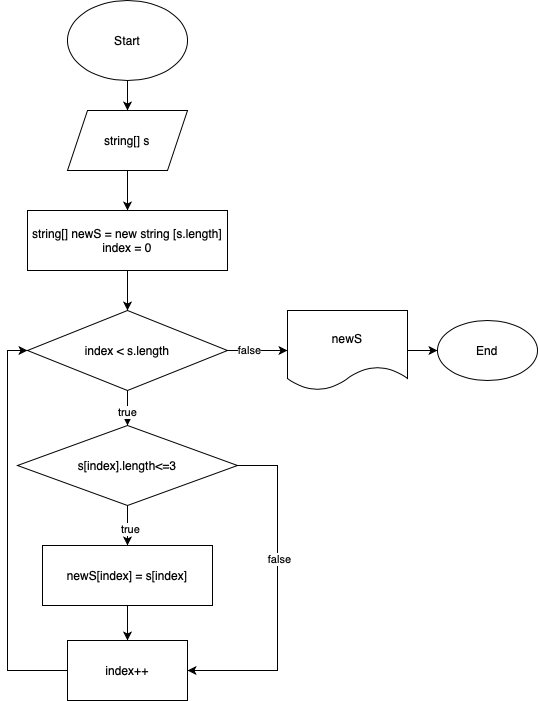

The diagram above was exported from draw.io. Its source (the exported page's mxGraphModel, read from the mxfile embedded in the PNG):
<mxGraphModel dx="954" dy="566" grid="1" gridSize="10" guides="1" tooltips="1" connect="1" arrows="1" fold="1" page="1" pageScale="1" pageWidth="827" pageHeight="1169" math="0" shadow="0">
  <root>
    <mxCell id="0" />
    <mxCell id="1" parent="0" />
    <mxCell id="Fs18nKZfYQCav3T7-1VX-28" value="" style="edgeStyle=orthogonalEdgeStyle;rounded=0;orthogonalLoop=1;jettySize=auto;html=1;" edge="1" parent="1" source="Fs18nKZfYQCav3T7-1VX-1" target="Fs18nKZfYQCav3T7-1VX-3">
      <mxGeometry relative="1" as="geometry" />
    </mxCell>
    <mxCell id="Fs18nKZfYQCav3T7-1VX-1" value="Start" style="ellipse;whiteSpace=wrap;html=1;" vertex="1" parent="1">
      <mxGeometry x="330" y="120" width="120" height="80" as="geometry" />
    </mxCell>
    <mxCell id="Fs18nKZfYQCav3T7-1VX-5" value="" style="edgeStyle=orthogonalEdgeStyle;rounded=0;orthogonalLoop=1;jettySize=auto;html=1;" edge="1" parent="1" source="Fs18nKZfYQCav3T7-1VX-3" target="Fs18nKZfYQCav3T7-1VX-4">
      <mxGeometry relative="1" as="geometry" />
    </mxCell>
    <mxCell id="Fs18nKZfYQCav3T7-1VX-3" value="string[] s" style="shape=parallelogram;perimeter=parallelogramPerimeter;whiteSpace=wrap;html=1;fixedSize=1;" vertex="1" parent="1">
      <mxGeometry x="330" y="230" width="120" height="60" as="geometry" />
    </mxCell>
    <mxCell id="Fs18nKZfYQCav3T7-1VX-7" value="" style="edgeStyle=orthogonalEdgeStyle;rounded=0;orthogonalLoop=1;jettySize=auto;html=1;entryX=0.5;entryY=0;entryDx=0;entryDy=0;" edge="1" parent="1" source="Fs18nKZfYQCav3T7-1VX-4" target="Fs18nKZfYQCav3T7-1VX-13">
      <mxGeometry relative="1" as="geometry">
        <mxPoint x="390" y="430" as="targetPoint" />
      </mxGeometry>
    </mxCell>
    <mxCell id="Fs18nKZfYQCav3T7-1VX-4" value="string[] newS = new string [s.length]&lt;br&gt;index = 0" style="whiteSpace=wrap;html=1;" vertex="1" parent="1">
      <mxGeometry x="290" y="330" width="200" height="60" as="geometry" />
    </mxCell>
    <mxCell id="Fs18nKZfYQCav3T7-1VX-10" value="" style="edgeStyle=orthogonalEdgeStyle;rounded=0;orthogonalLoop=1;jettySize=auto;html=1;" edge="1" parent="1" source="Fs18nKZfYQCav3T7-1VX-6" target="Fs18nKZfYQCav3T7-1VX-9">
      <mxGeometry relative="1" as="geometry" />
    </mxCell>
    <mxCell id="Fs18nKZfYQCav3T7-1VX-20" value="true" style="edgeLabel;html=1;align=center;verticalAlign=middle;resizable=0;points=[];" vertex="1" connectable="0" parent="Fs18nKZfYQCav3T7-1VX-10">
      <mxGeometry x="0.15" y="2" relative="1" as="geometry">
        <mxPoint as="offset" />
      </mxGeometry>
    </mxCell>
    <mxCell id="Fs18nKZfYQCav3T7-1VX-29" style="edgeStyle=orthogonalEdgeStyle;rounded=0;orthogonalLoop=1;jettySize=auto;html=1;entryX=1;entryY=0.5;entryDx=0;entryDy=0;" edge="1" parent="1" source="Fs18nKZfYQCav3T7-1VX-6" target="Fs18nKZfYQCav3T7-1VX-11">
      <mxGeometry relative="1" as="geometry">
        <Array as="points">
          <mxPoint x="540" y="585" />
          <mxPoint x="540" y="790" />
        </Array>
      </mxGeometry>
    </mxCell>
    <mxCell id="Fs18nKZfYQCav3T7-1VX-30" value="false" style="edgeLabel;html=1;align=center;verticalAlign=middle;resizable=0;points=[];" vertex="1" connectable="0" parent="Fs18nKZfYQCav3T7-1VX-29">
      <mxGeometry x="-0.206" y="1" relative="1" as="geometry">
        <mxPoint as="offset" />
      </mxGeometry>
    </mxCell>
    <mxCell id="Fs18nKZfYQCav3T7-1VX-6" value="s[index].length&amp;lt;=3" style="rhombus;whiteSpace=wrap;html=1;" vertex="1" parent="1">
      <mxGeometry x="280" y="545" width="220" height="80" as="geometry" />
    </mxCell>
    <mxCell id="Fs18nKZfYQCav3T7-1VX-12" value="" style="edgeStyle=orthogonalEdgeStyle;rounded=0;orthogonalLoop=1;jettySize=auto;html=1;" edge="1" parent="1" source="Fs18nKZfYQCav3T7-1VX-9" target="Fs18nKZfYQCav3T7-1VX-11">
      <mxGeometry relative="1" as="geometry" />
    </mxCell>
    <mxCell id="Fs18nKZfYQCav3T7-1VX-9" value="newS[index] = s[index]" style="whiteSpace=wrap;html=1;" vertex="1" parent="1">
      <mxGeometry x="305" y="665" width="170" height="60" as="geometry" />
    </mxCell>
    <mxCell id="Fs18nKZfYQCav3T7-1VX-21" style="edgeStyle=orthogonalEdgeStyle;rounded=0;orthogonalLoop=1;jettySize=auto;html=1;entryX=0;entryY=0.5;entryDx=0;entryDy=0;" edge="1" parent="1" source="Fs18nKZfYQCav3T7-1VX-11" target="Fs18nKZfYQCav3T7-1VX-13">
      <mxGeometry relative="1" as="geometry">
        <Array as="points">
          <mxPoint x="270" y="790" />
          <mxPoint x="270" y="470" />
        </Array>
      </mxGeometry>
    </mxCell>
    <mxCell id="Fs18nKZfYQCav3T7-1VX-11" value="index++" style="whiteSpace=wrap;html=1;" vertex="1" parent="1">
      <mxGeometry x="330" y="760" width="120" height="60" as="geometry" />
    </mxCell>
    <mxCell id="Fs18nKZfYQCav3T7-1VX-14" value="" style="edgeStyle=orthogonalEdgeStyle;rounded=0;orthogonalLoop=1;jettySize=auto;html=1;" edge="1" parent="1" source="Fs18nKZfYQCav3T7-1VX-13" target="Fs18nKZfYQCav3T7-1VX-6">
      <mxGeometry relative="1" as="geometry" />
    </mxCell>
    <mxCell id="Fs18nKZfYQCav3T7-1VX-15" value="true" style="edgeLabel;html=1;align=center;verticalAlign=middle;resizable=0;points=[];" vertex="1" connectable="0" parent="Fs18nKZfYQCav3T7-1VX-14">
      <mxGeometry x="0.36" y="-1" relative="1" as="geometry">
        <mxPoint as="offset" />
      </mxGeometry>
    </mxCell>
    <mxCell id="Fs18nKZfYQCav3T7-1VX-23" value="" style="edgeStyle=orthogonalEdgeStyle;rounded=0;orthogonalLoop=1;jettySize=auto;html=1;" edge="1" parent="1" source="Fs18nKZfYQCav3T7-1VX-13" target="Fs18nKZfYQCav3T7-1VX-22">
      <mxGeometry relative="1" as="geometry" />
    </mxCell>
    <mxCell id="Fs18nKZfYQCav3T7-1VX-31" value="false" style="edgeLabel;html=1;align=center;verticalAlign=middle;resizable=0;points=[];" vertex="1" connectable="0" parent="Fs18nKZfYQCav3T7-1VX-23">
      <mxGeometry x="-0.3" y="1" relative="1" as="geometry">
        <mxPoint as="offset" />
      </mxGeometry>
    </mxCell>
    <mxCell id="Fs18nKZfYQCav3T7-1VX-13" value="index &amp;lt; s.length" style="rhombus;whiteSpace=wrap;html=1;" vertex="1" parent="1">
      <mxGeometry x="290" y="430" width="200" height="80" as="geometry" />
    </mxCell>
    <mxCell id="Fs18nKZfYQCav3T7-1VX-27" value="" style="edgeStyle=orthogonalEdgeStyle;rounded=0;orthogonalLoop=1;jettySize=auto;html=1;" edge="1" parent="1" source="Fs18nKZfYQCav3T7-1VX-22" target="Fs18nKZfYQCav3T7-1VX-26">
      <mxGeometry relative="1" as="geometry" />
    </mxCell>
    <mxCell id="Fs18nKZfYQCav3T7-1VX-22" value="newS" style="shape=document;whiteSpace=wrap;html=1;boundedLbl=1;" vertex="1" parent="1">
      <mxGeometry x="550" y="430" width="120" height="80" as="geometry" />
    </mxCell>
    <mxCell id="Fs18nKZfYQCav3T7-1VX-26" value="End" style="ellipse;whiteSpace=wrap;html=1;" vertex="1" parent="1">
      <mxGeometry x="700" y="440" width="100" height="60" as="geometry" />
    </mxCell>
  </root>
</mxGraphModel>